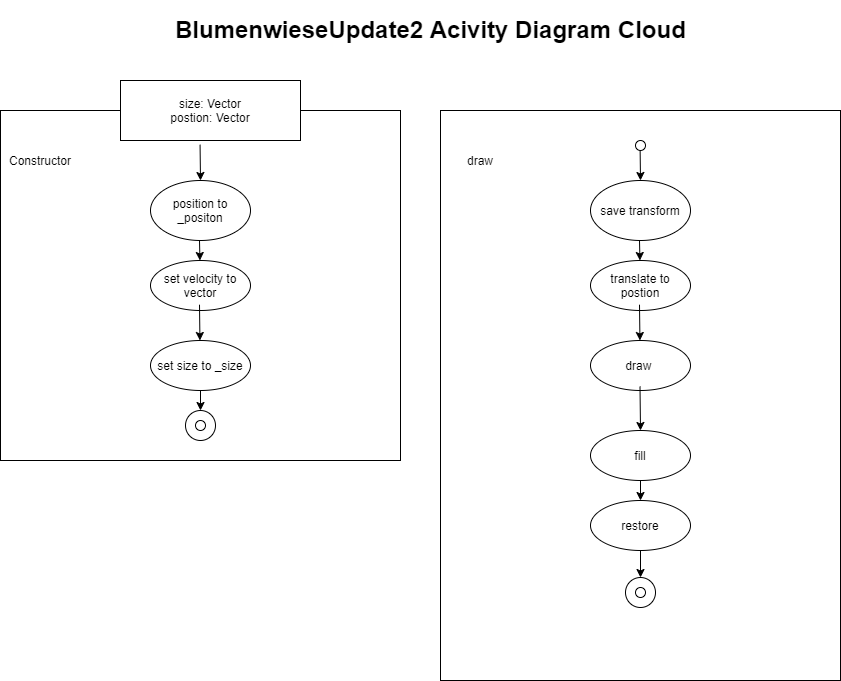

The diagram above was exported from draw.io. Its source (the exported page's mxGraphModel, read from the mxfile embedded in the PNG):
<mxGraphModel dx="1422" dy="914" grid="1" gridSize="10" guides="1" tooltips="1" connect="1" arrows="1" fold="1" page="1" pageScale="1" pageWidth="1169" pageHeight="827" math="0" shadow="0">
  <root>
    <mxCell id="0" />
    <mxCell id="1" parent="0" />
    <mxCell id="dnldglY9je5Bhp1FHeDY-1" value="&lt;h1&gt;BlumenwieseUpdate2 Acivity Diagram Cloud&lt;/h1&gt;" style="text;html=1;strokeColor=none;fillColor=none;spacing=5;spacingTop=-20;whiteSpace=wrap;overflow=hidden;rounded=0;" parent="1" vertex="1">
      <mxGeometry x="230" y="20" width="540" height="120" as="geometry" />
    </mxCell>
    <mxCell id="dnldglY9je5Bhp1FHeDY-2" value="" style="rounded=0;whiteSpace=wrap;html=1;" parent="1" vertex="1">
      <mxGeometry x="60" y="120" width="400" height="350" as="geometry" />
    </mxCell>
    <mxCell id="dnldglY9je5Bhp1FHeDY-3" value="size: Vector&lt;br&gt;postion: Vector" style="rounded=0;whiteSpace=wrap;html=1;" parent="1" vertex="1">
      <mxGeometry x="180" y="90" width="180" height="60" as="geometry" />
    </mxCell>
    <mxCell id="dnldglY9je5Bhp1FHeDY-4" value="Constructor" style="text;html=1;strokeColor=none;fillColor=none;align=center;verticalAlign=middle;whiteSpace=wrap;rounded=0;" parent="1" vertex="1">
      <mxGeometry x="80" y="160" width="40" height="20" as="geometry" />
    </mxCell>
    <mxCell id="dnldglY9je5Bhp1FHeDY-5" value="position to _positon" style="ellipse;whiteSpace=wrap;html=1;" parent="1" vertex="1">
      <mxGeometry x="210" y="190" width="100" height="60" as="geometry" />
    </mxCell>
    <mxCell id="dnldglY9je5Bhp1FHeDY-6" value="set velocity to vector" style="ellipse;whiteSpace=wrap;html=1;" parent="1" vertex="1">
      <mxGeometry x="210" y="270" width="100" height="50" as="geometry" />
    </mxCell>
    <mxCell id="dnldglY9je5Bhp1FHeDY-7" value="" style="ellipse;whiteSpace=wrap;html=1;aspect=fixed;" parent="1" vertex="1">
      <mxGeometry x="245" y="420" width="30" height="30" as="geometry" />
    </mxCell>
    <mxCell id="dnldglY9je5Bhp1FHeDY-8" value="" style="ellipse;whiteSpace=wrap;html=1;aspect=fixed;" parent="1" vertex="1">
      <mxGeometry x="255" y="430" width="10" height="10" as="geometry" />
    </mxCell>
    <mxCell id="dnldglY9je5Bhp1FHeDY-9" value="" style="endArrow=classic;html=1;entryX=0.5;entryY=0;entryDx=0;entryDy=0;exitX=0.442;exitY=1.07;exitDx=0;exitDy=0;exitPerimeter=0;" parent="1" source="dnldglY9je5Bhp1FHeDY-3" target="dnldglY9je5Bhp1FHeDY-5" edge="1">
      <mxGeometry width="50" height="50" relative="1" as="geometry">
        <mxPoint x="250" y="190" as="sourcePoint" />
        <mxPoint x="300" y="140" as="targetPoint" />
      </mxGeometry>
    </mxCell>
    <mxCell id="dnldglY9je5Bhp1FHeDY-10" value="" style="endArrow=classic;html=1;entryX=0.5;entryY=0;entryDx=0;entryDy=0;" parent="1" edge="1">
      <mxGeometry width="50" height="50" relative="1" as="geometry">
        <mxPoint x="259" y="250" as="sourcePoint" />
        <mxPoint x="259.44000000000005" y="270" as="targetPoint" />
      </mxGeometry>
    </mxCell>
    <mxCell id="dnldglY9je5Bhp1FHeDY-11" value="" style="endArrow=classic;html=1;entryX=0.5;entryY=0;entryDx=0;entryDy=0;exitX=0.442;exitY=1.07;exitDx=0;exitDy=0;exitPerimeter=0;" parent="1" edge="1">
      <mxGeometry width="50" height="50" relative="1" as="geometry">
        <mxPoint x="259" y="314.20000000000005" as="sourcePoint" />
        <mxPoint x="259.44000000000005" y="350" as="targetPoint" />
      </mxGeometry>
    </mxCell>
    <mxCell id="dnldglY9je5Bhp1FHeDY-12" value="" style="rounded=0;whiteSpace=wrap;html=1;" parent="1" vertex="1">
      <mxGeometry x="500" y="120" width="400" height="570" as="geometry" />
    </mxCell>
    <mxCell id="dnldglY9je5Bhp1FHeDY-14" value="draw" style="text;html=1;strokeColor=none;fillColor=none;align=center;verticalAlign=middle;whiteSpace=wrap;rounded=0;" parent="1" vertex="1">
      <mxGeometry x="520" y="160" width="40" height="20" as="geometry" />
    </mxCell>
    <mxCell id="dnldglY9je5Bhp1FHeDY-15" value="save transform" style="ellipse;whiteSpace=wrap;html=1;" parent="1" vertex="1">
      <mxGeometry x="650" y="190" width="100" height="60" as="geometry" />
    </mxCell>
    <mxCell id="dnldglY9je5Bhp1FHeDY-16" value="translate to postion" style="ellipse;whiteSpace=wrap;html=1;" parent="1" vertex="1">
      <mxGeometry x="650" y="270" width="100" height="50" as="geometry" />
    </mxCell>
    <mxCell id="dnldglY9je5Bhp1FHeDY-17" value="" style="ellipse;whiteSpace=wrap;html=1;aspect=fixed;" parent="1" vertex="1">
      <mxGeometry x="685" y="587" width="30" height="30" as="geometry" />
    </mxCell>
    <mxCell id="dnldglY9je5Bhp1FHeDY-18" value="" style="ellipse;whiteSpace=wrap;html=1;aspect=fixed;" parent="1" vertex="1">
      <mxGeometry x="695" y="597" width="10" height="10" as="geometry" />
    </mxCell>
    <mxCell id="dnldglY9je5Bhp1FHeDY-19" value="" style="endArrow=classic;html=1;entryX=0.5;entryY=0;entryDx=0;entryDy=0;exitX=0.442;exitY=1.07;exitDx=0;exitDy=0;exitPerimeter=0;" parent="1" target="dnldglY9je5Bhp1FHeDY-15" edge="1">
      <mxGeometry width="50" height="50" relative="1" as="geometry">
        <mxPoint x="699.56" y="154.20000000000005" as="sourcePoint" />
        <mxPoint x="740" y="140" as="targetPoint" />
      </mxGeometry>
    </mxCell>
    <mxCell id="dnldglY9je5Bhp1FHeDY-20" value="" style="endArrow=classic;html=1;entryX=0.5;entryY=0;entryDx=0;entryDy=0;" parent="1" edge="1">
      <mxGeometry width="50" height="50" relative="1" as="geometry">
        <mxPoint x="699" y="250" as="sourcePoint" />
        <mxPoint x="699.44" y="270" as="targetPoint" />
      </mxGeometry>
    </mxCell>
    <mxCell id="dnldglY9je5Bhp1FHeDY-21" value="" style="endArrow=classic;html=1;entryX=0.5;entryY=0;entryDx=0;entryDy=0;exitX=0.442;exitY=1.07;exitDx=0;exitDy=0;exitPerimeter=0;" parent="1" edge="1">
      <mxGeometry width="50" height="50" relative="1" as="geometry">
        <mxPoint x="699" y="314.20000000000005" as="sourcePoint" />
        <mxPoint x="699.44" y="350" as="targetPoint" />
      </mxGeometry>
    </mxCell>
    <mxCell id="dnldglY9je5Bhp1FHeDY-22" value="draw&amp;nbsp;" style="ellipse;whiteSpace=wrap;html=1;" parent="1" vertex="1">
      <mxGeometry x="650" y="350" width="100" height="50" as="geometry" />
    </mxCell>
    <mxCell id="dnldglY9je5Bhp1FHeDY-23" value="" style="endArrow=classic;html=1;exitX=0.442;exitY=1.07;exitDx=0;exitDy=0;exitPerimeter=0;" parent="1" edge="1">
      <mxGeometry width="50" height="50" relative="1" as="geometry">
        <mxPoint x="699.5" y="396" as="sourcePoint" />
        <mxPoint x="700" y="440" as="targetPoint" />
      </mxGeometry>
    </mxCell>
    <mxCell id="dnldglY9je5Bhp1FHeDY-44" style="edgeStyle=orthogonalEdgeStyle;rounded=0;orthogonalLoop=1;jettySize=auto;html=1;exitX=0.5;exitY=1;exitDx=0;exitDy=0;entryX=0.5;entryY=0;entryDx=0;entryDy=0;" parent="1" source="dnldglY9je5Bhp1FHeDY-43" target="dnldglY9je5Bhp1FHeDY-7" edge="1">
      <mxGeometry relative="1" as="geometry" />
    </mxCell>
    <mxCell id="dnldglY9je5Bhp1FHeDY-43" value="set size to _size" style="ellipse;whiteSpace=wrap;html=1;" parent="1" vertex="1">
      <mxGeometry x="210" y="350" width="100" height="50" as="geometry" />
    </mxCell>
    <mxCell id="dnldglY9je5Bhp1FHeDY-45" value="" style="ellipse;whiteSpace=wrap;html=1;aspect=fixed;" parent="1" vertex="1">
      <mxGeometry x="695" y="150" width="10" height="10" as="geometry" />
    </mxCell>
    <mxCell id="dnldglY9je5Bhp1FHeDY-50" style="edgeStyle=orthogonalEdgeStyle;rounded=0;orthogonalLoop=1;jettySize=auto;html=1;exitX=0.5;exitY=1;exitDx=0;exitDy=0;entryX=0.5;entryY=0;entryDx=0;entryDy=0;" parent="1" source="dnldglY9je5Bhp1FHeDY-47" target="dnldglY9je5Bhp1FHeDY-49" edge="1">
      <mxGeometry relative="1" as="geometry" />
    </mxCell>
    <mxCell id="dnldglY9je5Bhp1FHeDY-47" value="fill" style="ellipse;whiteSpace=wrap;html=1;" parent="1" vertex="1">
      <mxGeometry x="650" y="440" width="100" height="50" as="geometry" />
    </mxCell>
    <mxCell id="dnldglY9je5Bhp1FHeDY-51" style="edgeStyle=orthogonalEdgeStyle;rounded=0;orthogonalLoop=1;jettySize=auto;html=1;exitX=0.5;exitY=1;exitDx=0;exitDy=0;entryX=0.5;entryY=0;entryDx=0;entryDy=0;" parent="1" source="dnldglY9je5Bhp1FHeDY-49" target="dnldglY9je5Bhp1FHeDY-17" edge="1">
      <mxGeometry relative="1" as="geometry" />
    </mxCell>
    <mxCell id="dnldglY9je5Bhp1FHeDY-49" value="restore" style="ellipse;whiteSpace=wrap;html=1;" parent="1" vertex="1">
      <mxGeometry x="650" y="510" width="100" height="50" as="geometry" />
    </mxCell>
  </root>
</mxGraphModel>